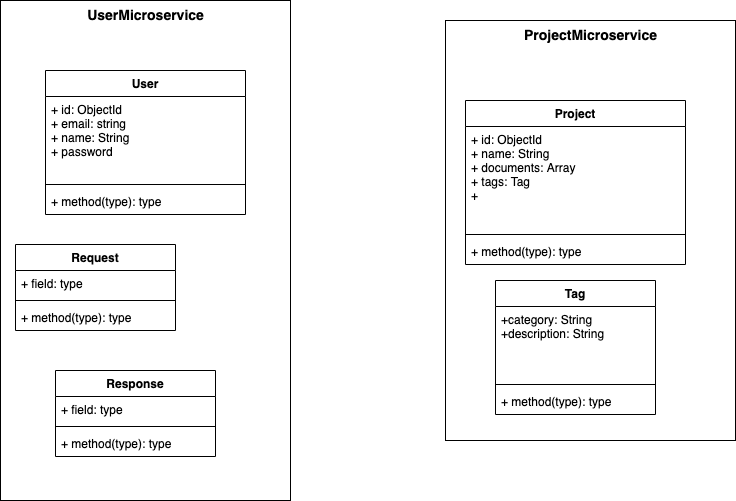

The diagram above was exported from draw.io. Its source (the exported page's mxGraphModel, read from the mxfile embedded in the PNG):
<mxGraphModel dx="958" dy="775" grid="1" gridSize="10" guides="1" tooltips="1" connect="1" arrows="1" fold="1" page="1" pageScale="1" pageWidth="827" pageHeight="1169" background="#FFFFFF" math="0" shadow="0">
  <root>
    <mxCell id="WIyWlLk6GJQsqaUBKTNV-0" />
    <mxCell id="WIyWlLk6GJQsqaUBKTNV-1" parent="WIyWlLk6GJQsqaUBKTNV-0" />
    <mxCell id="9VhFYRj8TlfGoPBVWGOa-12" value="User" style="swimlane;fontStyle=1;align=center;verticalAlign=top;childLayout=stackLayout;horizontal=1;startSize=26;horizontalStack=0;resizeParent=1;resizeParentMax=0;resizeLast=0;collapsible=1;marginBottom=0;" vertex="1" parent="WIyWlLk6GJQsqaUBKTNV-1">
      <mxGeometry x="100" y="150" width="200" height="144" as="geometry" />
    </mxCell>
    <mxCell id="9VhFYRj8TlfGoPBVWGOa-13" value="+ id: ObjectId&#10;+ email: string&#10;+ name: String&#10;+ password&#10;" style="text;strokeColor=none;fillColor=none;align=left;verticalAlign=top;spacingLeft=4;spacingRight=4;overflow=hidden;rotatable=0;points=[[0,0.5],[1,0.5]];portConstraint=eastwest;" vertex="1" parent="9VhFYRj8TlfGoPBVWGOa-12">
      <mxGeometry y="26" width="200" height="84" as="geometry" />
    </mxCell>
    <mxCell id="9VhFYRj8TlfGoPBVWGOa-14" value="" style="line;strokeWidth=1;fillColor=none;align=left;verticalAlign=middle;spacingTop=-1;spacingLeft=3;spacingRight=3;rotatable=0;labelPosition=right;points=[];portConstraint=eastwest;" vertex="1" parent="9VhFYRj8TlfGoPBVWGOa-12">
      <mxGeometry y="110" width="200" height="8" as="geometry" />
    </mxCell>
    <mxCell id="9VhFYRj8TlfGoPBVWGOa-15" value="+ method(type): type" style="text;strokeColor=none;fillColor=none;align=left;verticalAlign=top;spacingLeft=4;spacingRight=4;overflow=hidden;rotatable=0;points=[[0,0.5],[1,0.5]];portConstraint=eastwest;" vertex="1" parent="9VhFYRj8TlfGoPBVWGOa-12">
      <mxGeometry y="118" width="200" height="26" as="geometry" />
    </mxCell>
    <mxCell id="9VhFYRj8TlfGoPBVWGOa-16" value="Project" style="swimlane;fontStyle=1;align=center;verticalAlign=top;childLayout=stackLayout;horizontal=1;startSize=26;horizontalStack=0;resizeParent=1;resizeParentMax=0;resizeLast=0;collapsible=1;marginBottom=0;" vertex="1" parent="WIyWlLk6GJQsqaUBKTNV-1">
      <mxGeometry x="520" y="180" width="220" height="164" as="geometry" />
    </mxCell>
    <mxCell id="9VhFYRj8TlfGoPBVWGOa-17" value="+ id: ObjectId&#10;+ name: String&#10;+ documents: Array&#10;+ tags: Tag&#10;+ " style="text;strokeColor=none;fillColor=none;align=left;verticalAlign=top;spacingLeft=4;spacingRight=4;overflow=hidden;rotatable=0;points=[[0,0.5],[1,0.5]];portConstraint=eastwest;" vertex="1" parent="9VhFYRj8TlfGoPBVWGOa-16">
      <mxGeometry y="26" width="220" height="104" as="geometry" />
    </mxCell>
    <mxCell id="9VhFYRj8TlfGoPBVWGOa-18" value="" style="line;strokeWidth=1;fillColor=none;align=left;verticalAlign=middle;spacingTop=-1;spacingLeft=3;spacingRight=3;rotatable=0;labelPosition=right;points=[];portConstraint=eastwest;" vertex="1" parent="9VhFYRj8TlfGoPBVWGOa-16">
      <mxGeometry y="130" width="220" height="8" as="geometry" />
    </mxCell>
    <mxCell id="9VhFYRj8TlfGoPBVWGOa-19" value="+ method(type): type" style="text;strokeColor=none;fillColor=none;align=left;verticalAlign=top;spacingLeft=4;spacingRight=4;overflow=hidden;rotatable=0;points=[[0,0.5],[1,0.5]];portConstraint=eastwest;" vertex="1" parent="9VhFYRj8TlfGoPBVWGOa-16">
      <mxGeometry y="138" width="220" height="26" as="geometry" />
    </mxCell>
    <mxCell id="9VhFYRj8TlfGoPBVWGOa-20" value="Tag" style="swimlane;fontStyle=1;align=center;verticalAlign=top;childLayout=stackLayout;horizontal=1;startSize=26;horizontalStack=0;resizeParent=1;resizeParentMax=0;resizeLast=0;collapsible=1;marginBottom=0;" vertex="1" parent="WIyWlLk6GJQsqaUBKTNV-1">
      <mxGeometry x="550" y="360" width="160" height="134" as="geometry" />
    </mxCell>
    <mxCell id="9VhFYRj8TlfGoPBVWGOa-21" value="+category: String&#10;+description: String" style="text;strokeColor=none;fillColor=none;align=left;verticalAlign=top;spacingLeft=4;spacingRight=4;overflow=hidden;rotatable=0;points=[[0,0.5],[1,0.5]];portConstraint=eastwest;" vertex="1" parent="9VhFYRj8TlfGoPBVWGOa-20">
      <mxGeometry y="26" width="160" height="74" as="geometry" />
    </mxCell>
    <mxCell id="9VhFYRj8TlfGoPBVWGOa-22" value="" style="line;strokeWidth=1;fillColor=none;align=left;verticalAlign=middle;spacingTop=-1;spacingLeft=3;spacingRight=3;rotatable=0;labelPosition=right;points=[];portConstraint=eastwest;" vertex="1" parent="9VhFYRj8TlfGoPBVWGOa-20">
      <mxGeometry y="100" width="160" height="8" as="geometry" />
    </mxCell>
    <mxCell id="9VhFYRj8TlfGoPBVWGOa-23" value="+ method(type): type" style="text;strokeColor=none;fillColor=none;align=left;verticalAlign=top;spacingLeft=4;spacingRight=4;overflow=hidden;rotatable=0;points=[[0,0.5],[1,0.5]];portConstraint=eastwest;" vertex="1" parent="9VhFYRj8TlfGoPBVWGOa-20">
      <mxGeometry y="108" width="160" height="26" as="geometry" />
    </mxCell>
    <mxCell id="9VhFYRj8TlfGoPBVWGOa-24" value="&lt;font style=&quot;font-size: 14px&quot;&gt;&lt;b&gt;UserMicroservice&lt;/b&gt;&lt;/font&gt;" style="html=1;fillColor=none;align=center;verticalAlign=top;" vertex="1" parent="WIyWlLk6GJQsqaUBKTNV-1">
      <mxGeometry x="55" y="80" width="290" height="500" as="geometry" />
    </mxCell>
    <mxCell id="9VhFYRj8TlfGoPBVWGOa-25" value="Request" style="swimlane;fontStyle=1;align=center;verticalAlign=top;childLayout=stackLayout;horizontal=1;startSize=26;horizontalStack=0;resizeParent=1;resizeParentMax=0;resizeLast=0;collapsible=1;marginBottom=0;" vertex="1" parent="WIyWlLk6GJQsqaUBKTNV-1">
      <mxGeometry x="70" y="324" width="160" height="86" as="geometry" />
    </mxCell>
    <mxCell id="9VhFYRj8TlfGoPBVWGOa-26" value="+ field: type" style="text;strokeColor=none;fillColor=none;align=left;verticalAlign=top;spacingLeft=4;spacingRight=4;overflow=hidden;rotatable=0;points=[[0,0.5],[1,0.5]];portConstraint=eastwest;" vertex="1" parent="9VhFYRj8TlfGoPBVWGOa-25">
      <mxGeometry y="26" width="160" height="26" as="geometry" />
    </mxCell>
    <mxCell id="9VhFYRj8TlfGoPBVWGOa-27" value="" style="line;strokeWidth=1;fillColor=none;align=left;verticalAlign=middle;spacingTop=-1;spacingLeft=3;spacingRight=3;rotatable=0;labelPosition=right;points=[];portConstraint=eastwest;" vertex="1" parent="9VhFYRj8TlfGoPBVWGOa-25">
      <mxGeometry y="52" width="160" height="8" as="geometry" />
    </mxCell>
    <mxCell id="9VhFYRj8TlfGoPBVWGOa-28" value="+ method(type): type" style="text;strokeColor=none;fillColor=none;align=left;verticalAlign=top;spacingLeft=4;spacingRight=4;overflow=hidden;rotatable=0;points=[[0,0.5],[1,0.5]];portConstraint=eastwest;" vertex="1" parent="9VhFYRj8TlfGoPBVWGOa-25">
      <mxGeometry y="60" width="160" height="26" as="geometry" />
    </mxCell>
    <mxCell id="9VhFYRj8TlfGoPBVWGOa-29" value="Response" style="swimlane;fontStyle=1;align=center;verticalAlign=top;childLayout=stackLayout;horizontal=1;startSize=26;horizontalStack=0;resizeParent=1;resizeParentMax=0;resizeLast=0;collapsible=1;marginBottom=0;" vertex="1" parent="WIyWlLk6GJQsqaUBKTNV-1">
      <mxGeometry x="110" y="450" width="160" height="86" as="geometry" />
    </mxCell>
    <mxCell id="9VhFYRj8TlfGoPBVWGOa-30" value="+ field: type" style="text;strokeColor=none;fillColor=none;align=left;verticalAlign=top;spacingLeft=4;spacingRight=4;overflow=hidden;rotatable=0;points=[[0,0.5],[1,0.5]];portConstraint=eastwest;" vertex="1" parent="9VhFYRj8TlfGoPBVWGOa-29">
      <mxGeometry y="26" width="160" height="26" as="geometry" />
    </mxCell>
    <mxCell id="9VhFYRj8TlfGoPBVWGOa-31" value="" style="line;strokeWidth=1;fillColor=none;align=left;verticalAlign=middle;spacingTop=-1;spacingLeft=3;spacingRight=3;rotatable=0;labelPosition=right;points=[];portConstraint=eastwest;" vertex="1" parent="9VhFYRj8TlfGoPBVWGOa-29">
      <mxGeometry y="52" width="160" height="8" as="geometry" />
    </mxCell>
    <mxCell id="9VhFYRj8TlfGoPBVWGOa-32" value="+ method(type): type" style="text;strokeColor=none;fillColor=none;align=left;verticalAlign=top;spacingLeft=4;spacingRight=4;overflow=hidden;rotatable=0;points=[[0,0.5],[1,0.5]];portConstraint=eastwest;" vertex="1" parent="9VhFYRj8TlfGoPBVWGOa-29">
      <mxGeometry y="60" width="160" height="26" as="geometry" />
    </mxCell>
    <mxCell id="9VhFYRj8TlfGoPBVWGOa-34" value="&lt;font style=&quot;font-size: 14px&quot;&gt;&lt;b&gt;ProjectMicroservice&lt;/b&gt;&lt;/font&gt;" style="html=1;fillColor=none;align=center;verticalAlign=top;" vertex="1" parent="WIyWlLk6GJQsqaUBKTNV-1">
      <mxGeometry x="500" y="100" width="290" height="420" as="geometry" />
    </mxCell>
  </root>
</mxGraphModel>